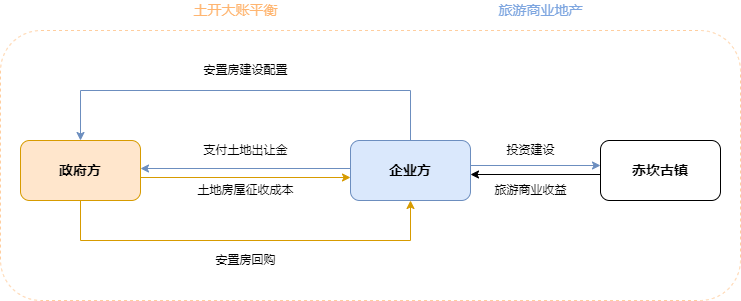

The diagram above was exported from draw.io. Its source (the exported page's mxGraphModel, read from the mxfile embedded in the PNG):
<mxGraphModel dx="810" dy="444" grid="1" gridSize="10" guides="1" tooltips="1" connect="1" arrows="1" fold="1" page="1" pageScale="1" pageWidth="827" pageHeight="1169" math="0" shadow="0">
  <root>
    <mxCell id="0" />
    <mxCell id="1" parent="0" />
    <mxCell id="nR-tfa74-eGt3PxQUt-3-16" value="" style="rounded=1;whiteSpace=wrap;html=1;dashed=1;strokeColor=#FFCE9F;" vertex="1" parent="1">
      <mxGeometry x="80" y="140" width="740" height="270" as="geometry" />
    </mxCell>
    <mxCell id="nR-tfa74-eGt3PxQUt-3-4" style="edgeStyle=orthogonalEdgeStyle;rounded=0;orthogonalLoop=1;jettySize=auto;html=1;exitX=1;exitY=0.5;exitDx=0;exitDy=0;entryX=0;entryY=0.5;entryDx=0;entryDy=0;fillColor=#ffe6cc;strokeColor=#d79b00;" edge="1" parent="1">
      <mxGeometry relative="1" as="geometry">
        <mxPoint x="220" y="287" as="sourcePoint" />
        <mxPoint x="430" y="287" as="targetPoint" />
      </mxGeometry>
    </mxCell>
    <mxCell id="nR-tfa74-eGt3PxQUt-3-10" style="edgeStyle=orthogonalEdgeStyle;rounded=0;orthogonalLoop=1;jettySize=auto;html=1;exitX=0.5;exitY=1;exitDx=0;exitDy=0;entryX=0.5;entryY=1;entryDx=0;entryDy=0;fillColor=#ffe6cc;strokeColor=#d79b00;" edge="1" parent="1" source="nR-tfa74-eGt3PxQUt-3-1" target="nR-tfa74-eGt3PxQUt-3-2">
      <mxGeometry relative="1" as="geometry">
        <Array as="points">
          <mxPoint x="160" y="350" />
          <mxPoint x="490" y="350" />
        </Array>
      </mxGeometry>
    </mxCell>
    <mxCell id="nR-tfa74-eGt3PxQUt-3-1" value="&lt;font style=&quot;font-size: 14px&quot;&gt;&lt;b&gt;政府方&lt;/b&gt;&lt;/font&gt;" style="rounded=1;whiteSpace=wrap;html=1;fillColor=#ffe6cc;strokeColor=#d79b00;" vertex="1" parent="1">
      <mxGeometry x="100" y="250" width="120" height="60" as="geometry" />
    </mxCell>
    <mxCell id="nR-tfa74-eGt3PxQUt-3-8" style="edgeStyle=orthogonalEdgeStyle;rounded=0;orthogonalLoop=1;jettySize=auto;html=1;exitX=0.5;exitY=0;exitDx=0;exitDy=0;entryX=0.5;entryY=0;entryDx=0;entryDy=0;fillColor=#dae8fc;strokeColor=#6c8ebf;" edge="1" parent="1" source="nR-tfa74-eGt3PxQUt-3-2" target="nR-tfa74-eGt3PxQUt-3-1">
      <mxGeometry relative="1" as="geometry">
        <Array as="points">
          <mxPoint x="490" y="200" />
          <mxPoint x="160" y="200" />
        </Array>
      </mxGeometry>
    </mxCell>
    <mxCell id="nR-tfa74-eGt3PxQUt-3-12" style="edgeStyle=orthogonalEdgeStyle;rounded=0;orthogonalLoop=1;jettySize=auto;html=1;exitX=1;exitY=0.5;exitDx=0;exitDy=0;entryX=0;entryY=0.5;entryDx=0;entryDy=0;fillColor=#dae8fc;strokeColor=#6c8ebf;" edge="1" parent="1">
      <mxGeometry relative="1" as="geometry">
        <mxPoint x="550" y="275" as="sourcePoint" />
        <mxPoint x="680" y="275" as="targetPoint" />
      </mxGeometry>
    </mxCell>
    <mxCell id="nR-tfa74-eGt3PxQUt-3-2" value="&lt;b&gt;&lt;font style=&quot;font-size: 14px&quot;&gt;企业方&lt;/font&gt;&lt;/b&gt;" style="rounded=1;whiteSpace=wrap;html=1;fillColor=#dae8fc;strokeColor=#6c8ebf;" vertex="1" parent="1">
      <mxGeometry x="430" y="250" width="120" height="60" as="geometry" />
    </mxCell>
    <mxCell id="nR-tfa74-eGt3PxQUt-3-3" value="&lt;b&gt;&lt;font style=&quot;font-size: 14px&quot;&gt;赤坎古镇&lt;/font&gt;&lt;/b&gt;" style="rounded=1;whiteSpace=wrap;html=1;" vertex="1" parent="1">
      <mxGeometry x="680" y="250" width="120" height="60" as="geometry" />
    </mxCell>
    <mxCell id="nR-tfa74-eGt3PxQUt-3-5" value="土地房屋征收成本" style="text;html=1;align=center;verticalAlign=middle;resizable=0;points=[];autosize=1;strokeColor=none;fillColor=none;" vertex="1" parent="1">
      <mxGeometry x="270" y="290" width="110" height="20" as="geometry" />
    </mxCell>
    <mxCell id="nR-tfa74-eGt3PxQUt-3-6" value="" style="endArrow=classic;html=1;rounded=0;entryX=1;entryY=0.5;entryDx=0;entryDy=0;exitX=0;exitY=0.5;exitDx=0;exitDy=0;fillColor=#dae8fc;strokeColor=#6c8ebf;" edge="1" parent="1">
      <mxGeometry width="50" height="50" relative="1" as="geometry">
        <mxPoint x="430" y="278" as="sourcePoint" />
        <mxPoint x="220" y="278" as="targetPoint" />
      </mxGeometry>
    </mxCell>
    <mxCell id="nR-tfa74-eGt3PxQUt-3-7" value="支付土地出让金" style="text;html=1;align=center;verticalAlign=middle;resizable=0;points=[];autosize=1;strokeColor=none;fillColor=none;" vertex="1" parent="1">
      <mxGeometry x="275" y="250" width="100" height="20" as="geometry" />
    </mxCell>
    <mxCell id="nR-tfa74-eGt3PxQUt-3-9" value="安置房建设配置" style="text;html=1;align=center;verticalAlign=middle;resizable=0;points=[];autosize=1;strokeColor=none;fillColor=none;" vertex="1" parent="1">
      <mxGeometry x="275" y="170" width="100" height="20" as="geometry" />
    </mxCell>
    <mxCell id="nR-tfa74-eGt3PxQUt-3-11" value="安置房回购" style="text;html=1;align=center;verticalAlign=middle;resizable=0;points=[];autosize=1;strokeColor=none;fillColor=none;" vertex="1" parent="1">
      <mxGeometry x="285" y="360" width="80" height="20" as="geometry" />
    </mxCell>
    <mxCell id="nR-tfa74-eGt3PxQUt-3-13" value="投资建设" style="text;html=1;align=center;verticalAlign=middle;resizable=0;points=[];autosize=1;strokeColor=none;fillColor=none;" vertex="1" parent="1">
      <mxGeometry x="580" y="250" width="60" height="20" as="geometry" />
    </mxCell>
    <mxCell id="nR-tfa74-eGt3PxQUt-3-14" value="" style="endArrow=classic;html=1;rounded=0;entryX=1;entryY=0.5;entryDx=0;entryDy=0;exitX=0;exitY=0.5;exitDx=0;exitDy=0;" edge="1" parent="1">
      <mxGeometry width="50" height="50" relative="1" as="geometry">
        <mxPoint x="680" y="284" as="sourcePoint" />
        <mxPoint x="550" y="284" as="targetPoint" />
      </mxGeometry>
    </mxCell>
    <mxCell id="nR-tfa74-eGt3PxQUt-3-15" value="旅游商业收益" style="text;html=1;align=center;verticalAlign=middle;resizable=0;points=[];autosize=1;strokeColor=none;fillColor=none;" vertex="1" parent="1">
      <mxGeometry x="565" y="290" width="90" height="20" as="geometry" />
    </mxCell>
    <mxCell id="nR-tfa74-eGt3PxQUt-3-17" value="&lt;font style=&quot;font-size: 14px&quot; color=&quot;#ffb570&quot;&gt;土开大账平衡&lt;/font&gt;" style="text;html=1;align=center;verticalAlign=middle;resizable=0;points=[];autosize=1;strokeColor=none;fillColor=none;" vertex="1" parent="1">
      <mxGeometry x="265" y="110" width="100" height="20" as="geometry" />
    </mxCell>
    <mxCell id="nR-tfa74-eGt3PxQUt-3-18" value="&lt;font color=&quot;#7ea6e0&quot;&gt;旅游商业地产&lt;/font&gt;" style="text;html=1;align=center;verticalAlign=middle;resizable=0;points=[];autosize=1;strokeColor=none;fillColor=none;fontSize=14;fontColor=#FFB570;" vertex="1" parent="1">
      <mxGeometry x="570" y="110" width="100" height="20" as="geometry" />
    </mxCell>
  </root>
</mxGraphModel>